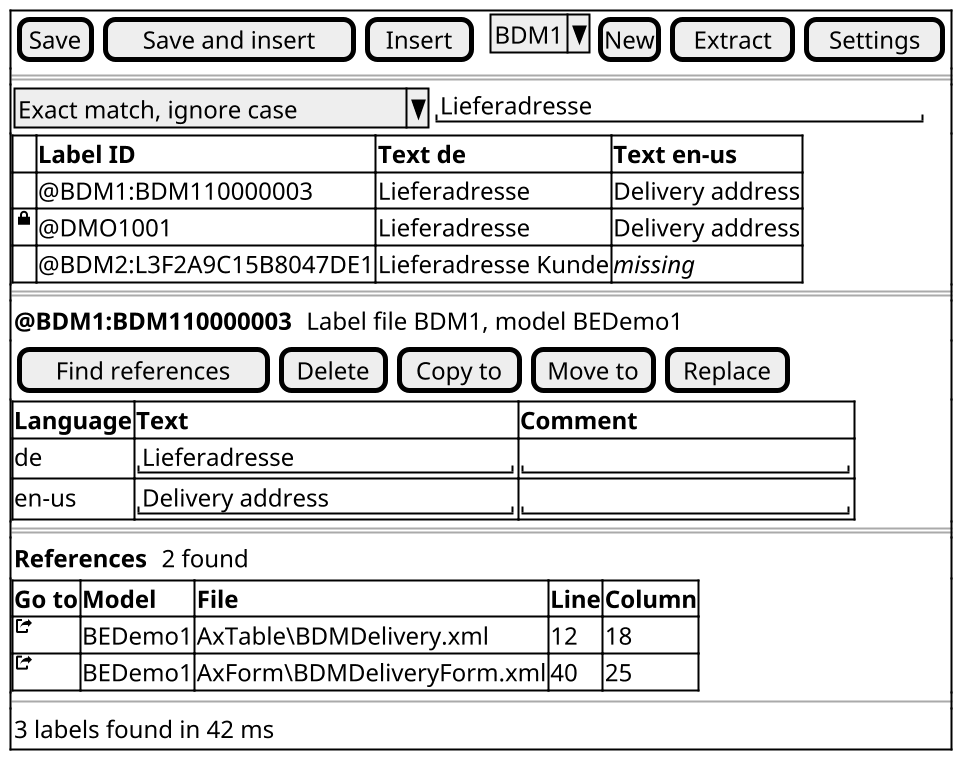

The diagram above was rendered by PlantUML. Its source (embedded in the PNG):
@startsalt
' Wireframe des Tool Window, angedockt und deshalb untereinander aufgebaut.
' Beschriftung englisch wie im bestehenden Tool und in Visual Studio.
' Daten aus dem synthetischen Demo-Datensatz, @DMO1001 ist ein erfundenes
' Beispiel der alten Form in einem schreibgeschützten Model.
' Rendern: plantuml -tpng -charset UTF-8 GUI_ToolWindow.puml
scale 2
{+
  { [Save] | [Save and insert] | [Insert] | . | ^BDM1^ | [New] | [Extract] | [Settings] }
  ==
  { ^Exact match, ignore case^ | "Lieferadresse                 " }
  {#
    . | **Label ID** | **Text de** | **Text en-us**
    . | @BDM1:BDM110000003 | Lieferadresse | Delivery address
    <&lock-locked> | @DMO1001 | Lieferadresse | Delivery address
    . | @BDM2:L3F2A9C15B8047DE1 | Lieferadresse Kunde | <i>missing
  }
  ==
  { **@BDM1:BDM110000003** | . | Label file BDM1, model BEDemo1 }
  { [Find references] | [Delete] | [Copy to] | [Move to] | [Replace] }
  {#
    **Language** | **Text** | **Comment**
    de | "Lieferadresse          " | "                    "
    en-us | "Delivery address       " | "                    "
  }
  ==
  { **References** | . | 2 found }
  {#
    **Go to** | **Model** | **File** | **Line** | **Column**
    <&share-boxed> | BEDemo1 | AxTable\BDMDelivery.xml | 12 | 18
    <&share-boxed> | BEDemo1 | AxForm\BDMDeliveryForm.xml | 40 | 25
  }
  --
  { 3 labels found in 42 ms }
}
@endsalt